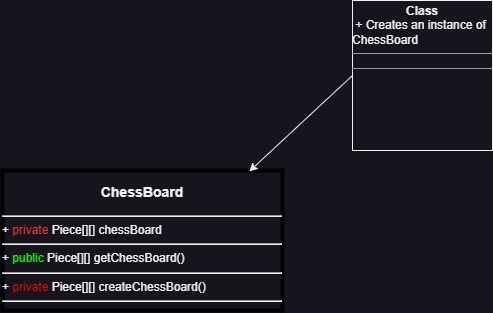

The diagram above was exported from draw.io. Its source (the exported page's mxGraphModel, read from the mxfile embedded in the PNG):
<mxGraphModel dx="796" dy="1675" grid="1" gridSize="10" guides="1" tooltips="1" connect="1" arrows="1" fold="1" page="1" pageScale="1" pageWidth="827" pageHeight="1169" math="0" shadow="0">
  <root>
    <mxCell id="WIyWlLk6GJQsqaUBKTNV-0" />
    <mxCell id="WIyWlLk6GJQsqaUBKTNV-1" parent="WIyWlLk6GJQsqaUBKTNV-0" />
    <mxCell id="ac1qyCbTUyct5T3TFnsW-6" value="&lt;p style=&quot;margin:0px;margin-top:4px;text-align:center;&quot;&gt;&lt;b&gt;Class&lt;/b&gt;&lt;/p&gt;&amp;nbsp;+ Creates an instance of ChessBoard&lt;hr size=&quot;1&quot;&gt;&lt;div style=&quot;height:2px;&quot;&gt;&lt;/div&gt;&lt;hr size=&quot;1&quot;&gt;&lt;div style=&quot;height:2px;&quot;&gt;&lt;/div&gt;" style="verticalAlign=top;align=left;overflow=fill;fontSize=12;fontFamily=Helvetica;html=1;whiteSpace=wrap;" vertex="1" parent="WIyWlLk6GJQsqaUBKTNV-1">
      <mxGeometry x="360" y="-210" width="140" height="150" as="geometry" />
    </mxCell>
    <mxCell id="ac1qyCbTUyct5T3TFnsW-7" value="&lt;h3 style=&quot;text-align: center;&quot;&gt;ChessBoard&lt;/h3&gt;&lt;hr&gt;+ &lt;font color=&quot;#ff3333&quot;&gt;private &lt;/font&gt;Piece[][] chessBoard&lt;br&gt;&lt;hr&gt;+ &lt;font color=&quot;#00ff00&quot;&gt;public &lt;/font&gt;Piece[][] getChessBoard()&lt;br&gt;&lt;hr&gt;+ &lt;font color=&quot;#ff0000&quot;&gt;private &lt;/font&gt;Piece[][] createChessBoard()&lt;br&gt;&lt;hr&gt;" style="verticalAlign=middle;align=left;overflow=fill;html=1;whiteSpace=wrap;horizontal=1;labelPosition=center;verticalLabelPosition=middle;strokeWidth=4;strokeColor=#000000;rounded=0;shadow=0;gradientColor=none;fillColor=default;" vertex="1" parent="WIyWlLk6GJQsqaUBKTNV-1">
      <mxGeometry x="10" y="-40" width="280" height="140" as="geometry" />
    </mxCell>
    <mxCell id="ac1qyCbTUyct5T3TFnsW-17" value="" style="edgeStyle=none;orthogonalLoop=1;jettySize=auto;html=1;rounded=0;entryX=0.881;entryY=0.007;entryDx=0;entryDy=0;entryPerimeter=0;exitX=0;exitY=0.5;exitDx=0;exitDy=0;" edge="1" parent="WIyWlLk6GJQsqaUBKTNV-1" source="ac1qyCbTUyct5T3TFnsW-6" target="ac1qyCbTUyct5T3TFnsW-7">
      <mxGeometry width="80" relative="1" as="geometry">
        <mxPoint x="370" y="-130" as="sourcePoint" />
        <mxPoint x="290" y="-135.28857142857154" as="targetPoint" />
        <Array as="points" />
      </mxGeometry>
    </mxCell>
  </root>
</mxGraphModel>